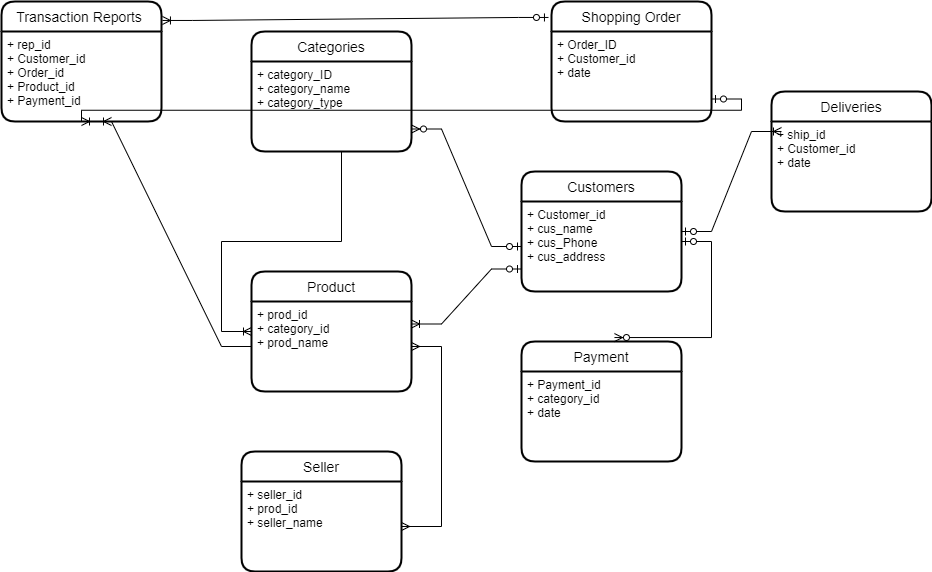

The diagram above was exported from draw.io. Its source (the exported page's mxGraphModel, read from the mxfile embedded in the PNG):
<mxGraphModel dx="2272" dy="786" grid="1" gridSize="10" guides="1" tooltips="1" connect="1" arrows="1" fold="1" page="1" pageScale="1" pageWidth="850" pageHeight="1100" math="0" shadow="0">
  <root>
    <mxCell id="0" />
    <mxCell id="1" parent="0" />
    <mxCell id="E_1T6Zuc8Dq9a6h0MBlz-2" value="Categories" style="swimlane;childLayout=stackLayout;horizontal=1;startSize=30;horizontalStack=0;rounded=1;fontSize=14;fontStyle=0;strokeWidth=2;resizeParent=0;resizeLast=1;shadow=0;dashed=0;align=center;" vertex="1" parent="1">
      <mxGeometry x="70" y="70" width="160" height="120" as="geometry" />
    </mxCell>
    <mxCell id="E_1T6Zuc8Dq9a6h0MBlz-3" value="+ category_ID&#10;+ category_name&#10;+ category_type" style="align=left;strokeColor=none;fillColor=none;spacingLeft=4;fontSize=12;verticalAlign=top;resizable=0;rotatable=0;part=1;" vertex="1" parent="E_1T6Zuc8Dq9a6h0MBlz-2">
      <mxGeometry y="30" width="160" height="90" as="geometry" />
    </mxCell>
    <mxCell id="E_1T6Zuc8Dq9a6h0MBlz-4" value="Product" style="swimlane;childLayout=stackLayout;horizontal=1;startSize=30;horizontalStack=0;rounded=1;fontSize=14;fontStyle=0;strokeWidth=2;resizeParent=0;resizeLast=1;shadow=0;dashed=0;align=center;" vertex="1" parent="1">
      <mxGeometry x="70" y="310" width="160" height="120" as="geometry" />
    </mxCell>
    <mxCell id="E_1T6Zuc8Dq9a6h0MBlz-5" value="+ prod_id&#10;+ category_id&#10;+ prod_name" style="align=left;strokeColor=none;fillColor=none;spacingLeft=4;fontSize=12;verticalAlign=top;resizable=0;rotatable=0;part=1;" vertex="1" parent="E_1T6Zuc8Dq9a6h0MBlz-4">
      <mxGeometry y="30" width="160" height="90" as="geometry" />
    </mxCell>
    <mxCell id="E_1T6Zuc8Dq9a6h0MBlz-6" value="Deliveries" style="swimlane;childLayout=stackLayout;horizontal=1;startSize=30;horizontalStack=0;rounded=1;fontSize=14;fontStyle=0;strokeWidth=2;resizeParent=0;resizeLast=1;shadow=0;dashed=0;align=center;" vertex="1" parent="1">
      <mxGeometry x="590" y="130" width="160" height="120" as="geometry" />
    </mxCell>
    <mxCell id="E_1T6Zuc8Dq9a6h0MBlz-7" value="+ ship_id&#10;+ Customer_id&#10;+ date" style="align=left;strokeColor=none;fillColor=none;spacingLeft=4;fontSize=12;verticalAlign=top;resizable=0;rotatable=0;part=1;" vertex="1" parent="E_1T6Zuc8Dq9a6h0MBlz-6">
      <mxGeometry y="30" width="160" height="90" as="geometry" />
    </mxCell>
    <mxCell id="E_1T6Zuc8Dq9a6h0MBlz-8" value="Customers" style="swimlane;childLayout=stackLayout;horizontal=1;startSize=30;horizontalStack=0;rounded=1;fontSize=14;fontStyle=0;strokeWidth=2;resizeParent=0;resizeLast=1;shadow=0;dashed=0;align=center;" vertex="1" parent="1">
      <mxGeometry x="340" y="210" width="160" height="120" as="geometry" />
    </mxCell>
    <mxCell id="E_1T6Zuc8Dq9a6h0MBlz-9" value="+ Customer_id&#10;+ cus_name&#10;+ cus_Phone&#10;+ cus_address" style="align=left;strokeColor=none;fillColor=none;spacingLeft=4;fontSize=12;verticalAlign=top;resizable=0;rotatable=0;part=1;" vertex="1" parent="E_1T6Zuc8Dq9a6h0MBlz-8">
      <mxGeometry y="30" width="160" height="90" as="geometry" />
    </mxCell>
    <mxCell id="E_1T6Zuc8Dq9a6h0MBlz-10" value="Seller" style="swimlane;childLayout=stackLayout;horizontal=1;startSize=30;horizontalStack=0;rounded=1;fontSize=14;fontStyle=0;strokeWidth=2;resizeParent=0;resizeLast=1;shadow=0;dashed=0;align=center;" vertex="1" parent="1">
      <mxGeometry x="60" y="490" width="160" height="120" as="geometry" />
    </mxCell>
    <mxCell id="E_1T6Zuc8Dq9a6h0MBlz-11" value="+ seller_id&#10;+ prod_id&#10;+ seller_name" style="align=left;strokeColor=none;fillColor=none;spacingLeft=4;fontSize=12;verticalAlign=top;resizable=0;rotatable=0;part=1;" vertex="1" parent="E_1T6Zuc8Dq9a6h0MBlz-10">
      <mxGeometry y="30" width="160" height="90" as="geometry" />
    </mxCell>
    <mxCell id="E_1T6Zuc8Dq9a6h0MBlz-12" value="Payment" style="swimlane;childLayout=stackLayout;horizontal=1;startSize=30;horizontalStack=0;rounded=1;fontSize=14;fontStyle=0;strokeWidth=2;resizeParent=0;resizeLast=1;shadow=0;dashed=0;align=center;" vertex="1" parent="1">
      <mxGeometry x="340" y="380" width="160" height="120" as="geometry" />
    </mxCell>
    <mxCell id="E_1T6Zuc8Dq9a6h0MBlz-13" value="+ Payment_id&#10;+ category_id&#10;+ date" style="align=left;strokeColor=none;fillColor=none;spacingLeft=4;fontSize=12;verticalAlign=top;resizable=0;rotatable=0;part=1;" vertex="1" parent="E_1T6Zuc8Dq9a6h0MBlz-12">
      <mxGeometry y="30" width="160" height="90" as="geometry" />
    </mxCell>
    <mxCell id="E_1T6Zuc8Dq9a6h0MBlz-14" value="Shopping Order" style="swimlane;childLayout=stackLayout;horizontal=1;startSize=30;horizontalStack=0;rounded=1;fontSize=14;fontStyle=0;strokeWidth=2;resizeParent=0;resizeLast=1;shadow=0;dashed=0;align=center;" vertex="1" parent="1">
      <mxGeometry x="370" y="40" width="160" height="120" as="geometry" />
    </mxCell>
    <mxCell id="E_1T6Zuc8Dq9a6h0MBlz-15" value="+ Order_ID&#10;+ Customer_id&#10;+ date " style="align=left;strokeColor=none;fillColor=none;spacingLeft=4;fontSize=12;verticalAlign=top;resizable=0;rotatable=0;part=1;" vertex="1" parent="E_1T6Zuc8Dq9a6h0MBlz-14">
      <mxGeometry y="30" width="160" height="90" as="geometry" />
    </mxCell>
    <mxCell id="E_1T6Zuc8Dq9a6h0MBlz-16" value="Transaction Reports " style="swimlane;childLayout=stackLayout;horizontal=1;startSize=30;horizontalStack=0;rounded=1;fontSize=14;fontStyle=0;strokeWidth=2;resizeParent=0;resizeLast=1;shadow=0;dashed=0;align=center;" vertex="1" parent="1">
      <mxGeometry x="-180" y="40" width="160" height="120" as="geometry" />
    </mxCell>
    <mxCell id="E_1T6Zuc8Dq9a6h0MBlz-17" value="+ rep_id&#10;+ Customer_id&#10;+ Order_id&#10;+ Product_id&#10;+ Payment_id" style="align=left;strokeColor=none;fillColor=none;spacingLeft=4;fontSize=12;verticalAlign=top;resizable=0;rotatable=0;part=1;" vertex="1" parent="E_1T6Zuc8Dq9a6h0MBlz-16">
      <mxGeometry y="30" width="160" height="90" as="geometry" />
    </mxCell>
    <mxCell id="E_1T6Zuc8Dq9a6h0MBlz-23" value="" style="edgeStyle=entityRelationEdgeStyle;fontSize=12;html=1;endArrow=ERoneToMany;rounded=0;" edge="1" parent="1">
      <mxGeometry width="100" height="100" relative="1" as="geometry">
        <mxPoint x="130" y="190" as="sourcePoint" />
        <mxPoint x="70" y="370" as="targetPoint" />
      </mxGeometry>
    </mxCell>
    <mxCell id="E_1T6Zuc8Dq9a6h0MBlz-24" value="" style="edgeStyle=entityRelationEdgeStyle;fontSize=12;html=1;endArrow=ERmany;startArrow=ERmany;rounded=0;exitX=1;exitY=0.5;exitDx=0;exitDy=0;" edge="1" parent="1" source="E_1T6Zuc8Dq9a6h0MBlz-11" target="E_1T6Zuc8Dq9a6h0MBlz-5">
      <mxGeometry width="100" height="100" relative="1" as="geometry">
        <mxPoint x="250" y="630" as="sourcePoint" />
        <mxPoint x="60" y="410" as="targetPoint" />
      </mxGeometry>
    </mxCell>
    <mxCell id="E_1T6Zuc8Dq9a6h0MBlz-25" value="" style="edgeStyle=entityRelationEdgeStyle;fontSize=12;html=1;endArrow=ERoneToMany;rounded=0;exitX=0;exitY=0.5;exitDx=0;exitDy=0;entryX=0.5;entryY=1;entryDx=0;entryDy=0;" edge="1" parent="1" source="E_1T6Zuc8Dq9a6h0MBlz-5" target="E_1T6Zuc8Dq9a6h0MBlz-17">
      <mxGeometry width="100" height="100" relative="1" as="geometry">
        <mxPoint x="370" y="450" as="sourcePoint" />
        <mxPoint x="470" y="350" as="targetPoint" />
      </mxGeometry>
    </mxCell>
    <mxCell id="E_1T6Zuc8Dq9a6h0MBlz-26" value="" style="edgeStyle=entityRelationEdgeStyle;fontSize=12;html=1;endArrow=ERoneToMany;startArrow=ERzeroToOne;rounded=0;exitX=-0.019;exitY=0.133;exitDx=0;exitDy=0;exitPerimeter=0;entryX=1.006;entryY=0.158;entryDx=0;entryDy=0;entryPerimeter=0;" edge="1" parent="1" source="E_1T6Zuc8Dq9a6h0MBlz-14" target="E_1T6Zuc8Dq9a6h0MBlz-16">
      <mxGeometry width="100" height="100" relative="1" as="geometry">
        <mxPoint x="220" y="120" as="sourcePoint" />
        <mxPoint x="320" y="20" as="targetPoint" />
      </mxGeometry>
    </mxCell>
    <mxCell id="E_1T6Zuc8Dq9a6h0MBlz-27" value="" style="edgeStyle=entityRelationEdgeStyle;fontSize=12;html=1;endArrow=ERoneToMany;startArrow=ERzeroToOne;rounded=0;exitX=1;exitY=0.75;exitDx=0;exitDy=0;" edge="1" parent="1" source="E_1T6Zuc8Dq9a6h0MBlz-15">
      <mxGeometry width="100" height="100" relative="1" as="geometry">
        <mxPoint x="230" y="280" as="sourcePoint" />
        <mxPoint x="-70" y="160" as="targetPoint" />
      </mxGeometry>
    </mxCell>
    <mxCell id="E_1T6Zuc8Dq9a6h0MBlz-29" value="" style="edgeStyle=entityRelationEdgeStyle;fontSize=12;html=1;endArrow=ERzeroToMany;startArrow=ERzeroToOne;rounded=0;entryX=1;entryY=0.75;entryDx=0;entryDy=0;exitX=0;exitY=0.5;exitDx=0;exitDy=0;" edge="1" parent="1" source="E_1T6Zuc8Dq9a6h0MBlz-9" target="E_1T6Zuc8Dq9a6h0MBlz-3">
      <mxGeometry width="100" height="100" relative="1" as="geometry">
        <mxPoint x="200" y="290" as="sourcePoint" />
        <mxPoint x="300" y="190" as="targetPoint" />
      </mxGeometry>
    </mxCell>
    <mxCell id="E_1T6Zuc8Dq9a6h0MBlz-30" value="" style="edgeStyle=entityRelationEdgeStyle;fontSize=12;html=1;endArrow=ERoneToMany;startArrow=ERzeroToOne;rounded=0;entryX=1;entryY=0.25;entryDx=0;entryDy=0;exitX=0;exitY=0.75;exitDx=0;exitDy=0;" edge="1" parent="1" source="E_1T6Zuc8Dq9a6h0MBlz-9" target="E_1T6Zuc8Dq9a6h0MBlz-5">
      <mxGeometry width="100" height="100" relative="1" as="geometry">
        <mxPoint x="370" y="450" as="sourcePoint" />
        <mxPoint x="470" y="350" as="targetPoint" />
      </mxGeometry>
    </mxCell>
    <mxCell id="E_1T6Zuc8Dq9a6h0MBlz-31" value="" style="edgeStyle=entityRelationEdgeStyle;fontSize=12;html=1;endArrow=ERzeroToMany;startArrow=ERzeroToOne;rounded=0;entryX=0.581;entryY=-0.033;entryDx=0;entryDy=0;entryPerimeter=0;" edge="1" parent="1" target="E_1T6Zuc8Dq9a6h0MBlz-12">
      <mxGeometry width="100" height="100" relative="1" as="geometry">
        <mxPoint x="500" y="280" as="sourcePoint" />
        <mxPoint x="430" y="340" as="targetPoint" />
      </mxGeometry>
    </mxCell>
    <mxCell id="E_1T6Zuc8Dq9a6h0MBlz-33" value="" style="edgeStyle=entityRelationEdgeStyle;fontSize=12;html=1;endArrow=ERoneToMany;startArrow=ERzeroToOne;rounded=0;" edge="1" parent="1">
      <mxGeometry width="100" height="100" relative="1" as="geometry">
        <mxPoint x="500" y="270" as="sourcePoint" />
        <mxPoint x="600" y="170" as="targetPoint" />
      </mxGeometry>
    </mxCell>
  </root>
</mxGraphModel>